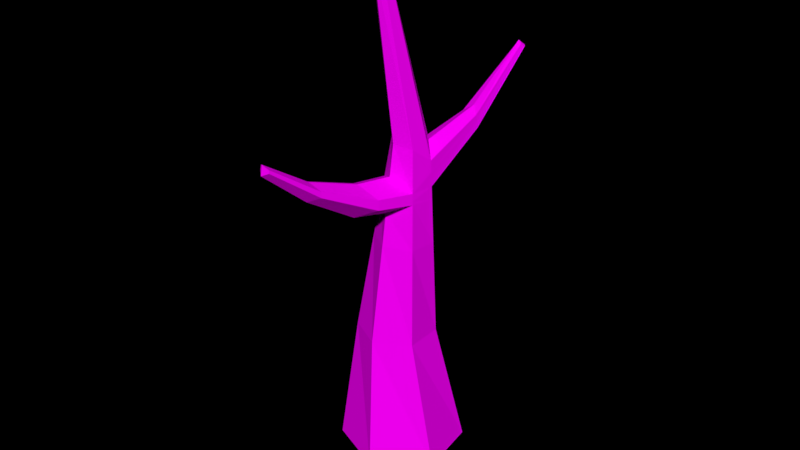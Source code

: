 # Source: Tree_Autumn_1_.blend  (saved by Blender 2.79.0; exported with 4.5.12 LTS)
import bpy
from mathutils import Matrix  # noqa: F401  (used for matrix-valued properties, if any)

bpy.ops.wm.read_factory_settings(use_empty=True)
scene = bpy.context.scene
scene.name = 'Scene'

# ---- collections
col_collection_1 = bpy.data.collections.new('Collection 1'); scene.collection.children.link(col_collection_1)

# ---- images (referenced by path relative to the original .blend; pixels are not part of the script)
import os
ASSET_DIR = os.environ.get("B2B_ASSET_DIR", "")  # directory of the original .blend (textures are referenced by path, not embedded)
HERE = os.path.dirname(os.path.abspath(__file__))  # packed textures are extracted next to this script under _unpacked/

def load_image(name, relpath, width, height, colorspace="sRGB"):
    """Load a texture the original file referenced (path relative to the .blend, or extracted next to this script)."""
    p = next((c for c in (os.path.join(HERE, relpath), os.path.join(ASSET_DIR, relpath)) if relpath and os.path.exists(c)), "")
    if p:
        img = bpy.data.images.load(p, check_existing=True)
        img.name = name
    else:  # same state as the original file: an image datablock whose file is absent (Cycles renders it pink)
        img = bpy.data.images.new(name, width, height)
        img.source = "FILE"
        img.filepath = "//" + (relpath or name)
    img.colorspace_settings.name = colorspace
    return img
img_colors_png_026 = load_image('colors.png.026', 'Textures/colors.png', 1024, 1024, 'sRGB')

# ---- materials (node trees are filled in below, after node groups)
mat_tree_003 = bpy.data.materials.new('Tree.003')
mat_tree_003.alpha_threshold = 0.0
mat_tree_003.roughness = 0.5

# ---- material node trees
mat_tree_003.use_nodes = True; mat_tree_003.node_tree.nodes.clear()
_N = mat_tree_003.node_tree.nodes; _L = mat_tree_003.node_tree.links
n0 = _N.new('ShaderNodeOutputMaterial'); n0.name = 'Material Output'; n0.location = (300, 300)
n1 = _N.new('ShaderNodeBsdfDiffuse'); n1.name = 'Diffuse BSDF'; n1.location = (10, 300)
n2 = _N.new('ShaderNodeTexImage'); n2.name = 'Image Texture'; n2.location = (-218, 308)
n2.width = 140
n2.image = img_colors_png_026
_L.new(n1.outputs[0], n0.inputs[0])
_L.new(n2.outputs[0], n1.inputs[0])
n0.is_active_output = True

# ---- world
world_world = bpy.data.worlds.new('World'); scene.world = world_world
world_world.color = (0.0, 0.0, 0.0)
world_world.use_sun_shadow = False
world_world.sun_shadow_jitter_overblur = 0.0
world_world.cycles.sampling_method = 'MANUAL'

# ---- meshes
me_circle_1219 = bpy.data.meshes.new('Circle.1219')
me_circle_1219.from_pydata([(0.0, 1.0, 0.0), (-0.866, 0.5, 0.0), (-0.866, -0.5, 0.0), (8.941e-08, -1.0, 0.0), (0.866, -0.5, 0.0), (0.866, 0.5, 0.0), (0.06389, 0.5272, 2.06), (-0.5044, 0.2729, 2.065), (-0.5683, -0.3463, 2.077), (-0.06389, -0.7112, 2.084), (0.5044, -0.4569, 2.079), (0.5683, 0.1623, 2.067), (0.1272, 0.4156, 4.991), (-0.1838, 0.3781, 5.196), (-0.336, 0.05687, 4.978), (-0.1315, -0.1627, 5.272), (0.1838, -0.1328, 5.268), (0.3153, 0.1526, 5.228), (0.1319, -0.215, 7.938), (0.02844, -0.2387, 7.948), (-0.005007, -0.3385, 7.932), (0.06497, -0.4147, 7.906), (0.1684, -0.3911, 7.897), (0.2018, -0.2912, 7.913), (0.4418, 0.1574, 3.647), (0.0977, 0.4676, 3.626), (-0.0977, -0.4369, 3.678), (0.3441, -0.2948, 3.673), (-0.3441, 0.3255, 3.63), (-0.4418, -0.1268, 3.656), (0.3786, 0.155, 4.437), (-0.1146, -0.2998, 4.475), (-0.264, 0.3518, 4.413), (0.1181, 0.4316, 4.571), (1.186, -1.089, 4.871), (-0.3605, 0.0143, 4.671), (0.3687, 0.1546, 4.561), (-0.1178, -0.2737, 4.627), (-0.7352, 0.892, 5.449), (0.1231, 0.4229, 4.8), (0.2335, -0.183, 4.774), (-0.3469, 0.03788, 4.841), (-1.053, 1.739, 6.391), (-1.096, 1.701, 6.434), (-1.149, 1.683, 6.376), (-1.162, 1.799, 6.339), (-1.081, 1.797, 6.342), (-1.175, 1.717, 6.335), (-1.129, 1.75, 6.386), (-1.066, 1.765, 6.368), (-1.161, 1.698, 6.358), (-0.7445, 0.8893, 5.381), (-0.49, 1.075, 5.461), (-0.6465, 1.043, 5.569), (-0.5049, 1.104, 5.253), (-0.7077, 1.069, 5.181), (-0.4968, 1.088, 5.366), (-0.7561, 0.886, 5.295), (0.1136, 0.4396, 4.361), (0.29, -0.2402, 4.211), (-0.3949, -0.04543, 4.242), (0.3828, 0.1552, 4.385), (-0.1127, -0.3153, 4.385), (-0.2979, 0.3407, 4.082), (1.599, -1.729, 5.419), (1.598, -1.729, 5.435), (1.455, -1.866, 5.42), (1.454, -1.861, 5.446), (1.555, -1.827, 5.533), (1.564, -1.836, 5.444), (1.595, -1.729, 5.471), (1.453, -1.854, 5.49), (1.572, -1.844, 5.369), (1.106, -1.269, 5.078), (0.9213, -1.331, 4.919), (0.9196, -1.317, 5.0), (1.184, -1.089, 4.899), (1.136, -1.299, 4.779), (1.178, -1.089, 4.965), (0.9223, -1.339, 4.871), (0.2791, -0.7376, 4.542), (0.7265, -0.325, 4.508), (0.7304, -0.3249, 4.46), (0.5949, -0.6316, 4.813), (0.2762, -0.7139, 4.68), (0.6462, -0.6835, 4.303), (0.7176, -0.3254, 4.62), (0.2809, -0.7516, 4.46)], [], [(1, 7, 6, 0), (0, 6, 11, 5), (4, 10, 9, 3), (2, 8, 7, 1), (5, 11, 10, 4), (3, 9, 8, 2), (39, 12, 17, 36), (40, 16, 15, 37), (56, 49, 42, 52), (36, 17, 16, 40), (37, 15, 14, 41), (55, 45, 46, 54), (17, 23, 22, 16), (15, 21, 20, 14), (13, 19, 18, 12), (12, 18, 23, 17), (16, 22, 21, 15), (14, 20, 19, 13), (7, 28, 25, 6), (9, 26, 29, 8), (11, 24, 27, 10), (8, 29, 28, 7), (10, 27, 26, 9), (6, 25, 24, 11), (63, 32, 33, 58), (62, 31, 35, 60), (34, 64, 72, 77), (60, 35, 32, 63), (76, 65, 64, 34), (58, 33, 30, 61), (38, 44, 50, 51), (31, 37, 41, 35), (75, 71, 68, 73), (52, 42, 43, 53), (74, 67, 71, 75), (33, 39, 36, 30), (50, 44, 43, 48), (48, 43, 42, 49), (45, 48, 49, 46), (47, 50, 48, 45), (57, 47, 45, 55), (53, 43, 44, 38), (51, 50, 47, 57), (54, 46, 49, 56), (33, 54, 56, 39), (41, 51, 57, 35), (13, 53, 38, 14), (35, 57, 55, 32), (12, 52, 53, 13), (14, 38, 51, 41), (32, 55, 54, 33), (39, 56, 52, 12), (25, 58, 61, 24), (27, 59, 62, 26), (29, 60, 63, 28), (24, 61, 59, 27), (26, 62, 60, 29), (28, 63, 58, 25), (64, 65, 69, 72), (72, 69, 67, 66), (65, 70, 68, 69), (69, 68, 71, 67), (73, 68, 70, 78), (77, 72, 66, 79), (79, 66, 67, 74), (78, 70, 65, 76), (86, 78, 76, 81), (87, 79, 74, 80), (85, 77, 79, 87), (83, 73, 78, 86), (80, 74, 75, 84), (84, 75, 73, 83), (81, 76, 34, 82), (82, 34, 77, 85), (61, 82, 85, 59), (30, 81, 82, 61), (37, 84, 83, 40), (31, 80, 84, 37), (40, 83, 86, 36), (59, 85, 87, 62), (62, 87, 80, 31), (36, 86, 81, 30)])
_uv = me_circle_1219.uv_layers.new(name='UVMap')
_uv.uv.foreach_set('vector', [0.04352, 0.9671, 0.04352, 0.9696, 0.04464, 0.9695, 0.04526, 0.9667, 0.03167, 0.9425, 0.0332, 0.946, 0.03421, 0.9458, 0.03318, 0.9422, 0.06063, 0.9554, 0.05997, 0.953, 0.05882, 0.9532, 0.05882, 0.9558, 0.05363, 0.9437, 0.05421, 0.9399, 0.05309, 0.9397, 0.05182, 0.9433, 0.03318, 0.9422, 0.03421, 0.9458, 0.03519, 0.9457, 0.03483, 0.9419, 0.05472, 0.9436, 0.05498, 0.9399, 0.05421, 0.9399, 0.05363, 0.9437, 0.03436, 0.9508, 0.03445, 0.9511, 0.03511, 0.9515, 0.03492, 0.9503, 0.04457, 0.9573, 0.04443, 0.9579, 0.04494, 0.9582, 0.04526, 0.9574, 0.03297, 0.9521, 0.03174, 0.9542, 0.0318, 0.9542, 0.03303, 0.9523, 0.03492, 0.9503, 0.03511, 0.9515, 0.03549, 0.9515, 0.03545, 0.9506, 0.05514, 0.9353, 0.05518, 0.9342, 0.05463, 0.9347, 0.05461, 0.9349, 0.05959, 0.9476, 0.05929, 0.9501, 0.05943, 0.9501, 0.05997, 0.9476, 0.03511, 0.9515, 0.03668, 0.9561, 0.03681, 0.9561, 0.03549, 0.9515, 0.05518, 0.9342, 0.05669, 0.9296, 0.05654, 0.9296, 0.05463, 0.9347, 0.05929, 0.9499, 0.0589, 0.9461, 0.0587, 0.9461, 0.0587, 0.9501, 0.03445, 0.9511, 0.0365, 0.9562, 0.03668, 0.9561, 0.03511, 0.9515, 0.04421, 0.9667, 0.04382, 0.963, 0.04362, 0.9629, 0.04362, 0.9667, 0.05463, 0.9347, 0.05654, 0.9296, 0.05637, 0.9295, 0.05416, 0.9341, 0.05929, 0.9427, 0.0597, 0.9446, 0.06056, 0.9446, 0.06044, 0.9428, 0.05498, 0.9399, 0.05508, 0.9371, 0.05444, 0.9371, 0.05421, 0.9399, 0.03421, 0.9458, 0.03466, 0.9486, 0.03534, 0.9486, 0.03519, 0.9457, 0.05421, 0.9399, 0.05444, 0.9371, 0.05363, 0.9369, 0.05309, 0.9397, 0.05997, 0.953, 0.05974, 0.951, 0.05888, 0.9511, 0.05882, 0.9532, 0.0332, 0.946, 0.03387, 0.9487, 0.03466, 0.9486, 0.03421, 0.9458, 0.05981, 0.9452, 0.0599, 0.9456, 0.06063, 0.9457, 0.06062, 0.9454, 0.05513, 0.9358, 0.05513, 0.9356, 0.05459, 0.9352, 0.05452, 0.936, 0.03773, 0.9503, 0.03931, 0.951, 0.03946, 0.9509, 0.03801, 0.9501, 0.05452, 0.936, 0.05459, 0.9352, 0.05389, 0.9355, 0.05378, 0.9361, 0.03774, 0.9504, 0.03931, 0.951, 0.03931, 0.951, 0.03773, 0.9503, 0.03418, 0.95, 0.03427, 0.9504, 0.03489, 0.95, 0.03487, 0.9499, 0.05321, 0.9336, 0.05205, 0.9318, 0.05201, 0.9318, 0.05319, 0.9337, 0.05513, 0.9356, 0.05514, 0.9353, 0.05461, 0.9349, 0.05459, 0.9352, 0.04514, 0.964, 0.04524, 0.9624, 0.04509, 0.9623, 0.04488, 0.9638, 0.04436, 0.96, 0.04429, 0.9622, 0.04438, 0.9623, 0.0446, 0.9602, 0.05738, 0.935, 0.05866, 0.9341, 0.05866, 0.934, 0.05739, 0.9348, 0.03427, 0.9504, 0.03436, 0.9508, 0.03492, 0.9503, 0.03489, 0.95, 0.05201, 0.9318, 0.05205, 0.9318, 0.05205, 0.9317, 0.05193, 0.9318, 0.05869, 0.9557, 0.05869, 0.9558, 0.05881, 0.9558, 0.05882, 0.9557, 0.05869, 0.9555, 0.05869, 0.9557, 0.05882, 0.9557, 0.05882, 0.9556, 0.05196, 0.9319, 0.05201, 0.9318, 0.05193, 0.9318, 0.05182, 0.9318, 0.05316, 0.9339, 0.05196, 0.9319, 0.05182, 0.9318, 0.05279, 0.934, 0.0446, 0.9602, 0.04438, 0.9623, 0.0445, 0.9623, 0.04492, 0.96, 0.05319, 0.9337, 0.05201, 0.9318, 0.05196, 0.9319, 0.05316, 0.9339, 0.03289, 0.9519, 0.03167, 0.9542, 0.03174, 0.9542, 0.03297, 0.9521, 0.03427, 0.9504, 0.03289, 0.9519, 0.03297, 0.9521, 0.03436, 0.9508, 0.05461, 0.9349, 0.05319, 0.9337, 0.05316, 0.9339, 0.05459, 0.9352, 0.04464, 0.9586, 0.0446, 0.9602, 0.04492, 0.96, 0.04526, 0.9582, 0.05459, 0.9352, 0.05316, 0.9339, 0.05279, 0.934, 0.05389, 0.9355, 0.04418, 0.9582, 0.04436, 0.96, 0.0446, 0.9602, 0.04464, 0.9586, 0.05463, 0.9347, 0.05321, 0.9336, 0.05319, 0.9337, 0.05461, 0.9349, 0.0599, 0.9456, 0.05959, 0.9476, 0.05997, 0.9476, 0.06063, 0.9457, 0.03436, 0.9508, 0.03297, 0.9521, 0.03303, 0.9523, 0.03445, 0.9511, 0.03387, 0.9487, 0.03418, 0.95, 0.03487, 0.9499, 0.03466, 0.9486, 0.05974, 0.951, 0.05967, 0.9504, 0.0589, 0.9501, 0.05888, 0.9511, 0.05444, 0.9371, 0.05452, 0.936, 0.05378, 0.9361, 0.05363, 0.9369, 0.03466, 0.9486, 0.03487, 0.9499, 0.03539, 0.9496, 0.03534, 0.9486, 0.05508, 0.9371, 0.05513, 0.9358, 0.05452, 0.936, 0.05444, 0.9371, 0.0597, 0.9446, 0.05981, 0.9452, 0.06062, 0.9454, 0.06056, 0.9446, 0.03931, 0.951, 0.03931, 0.951, 0.03947, 0.951, 0.03946, 0.9509, 0.05929, 0.9459, 0.05919, 0.9459, 0.05915, 0.9461, 0.05919, 0.9461, 0.03931, 0.951, 0.03932, 0.9511, 0.03948, 0.9512, 0.03947, 0.951, 0.05919, 0.9459, 0.05907, 0.9459, 0.05909, 0.9461, 0.05915, 0.9461, 0.04488, 0.9638, 0.04509, 0.9623, 0.0449, 0.9624, 0.04452, 0.964, 0.04394, 0.9595, 0.04356, 0.9579, 0.04333, 0.9579, 0.04352, 0.9596, 0.05738, 0.9351, 0.05865, 0.9342, 0.05866, 0.9341, 0.05738, 0.935, 0.03776, 0.9505, 0.03932, 0.9511, 0.03931, 0.951, 0.03774, 0.9504, 0.03601, 0.9502, 0.03776, 0.9505, 0.03774, 0.9504, 0.03598, 0.95, 0.05603, 0.9357, 0.05738, 0.9351, 0.05738, 0.935, 0.05603, 0.9356, 0.04418, 0.9611, 0.04394, 0.9595, 0.04352, 0.9596, 0.04347, 0.9613, 0.04482, 0.9653, 0.04488, 0.9638, 0.04452, 0.964, 0.04421, 0.9657, 0.05603, 0.9356, 0.05738, 0.935, 0.05739, 0.9348, 0.05604, 0.9353, 0.04526, 0.9657, 0.04514, 0.964, 0.04488, 0.9638, 0.04482, 0.9653, 0.03598, 0.95, 0.03774, 0.9504, 0.03773, 0.9503, 0.03597, 0.9499, 0.03597, 0.9499, 0.03773, 0.9503, 0.03801, 0.9501, 0.03644, 0.9495, 0.06341, 0.9433, 0.06276, 0.9437, 0.06276, 0.9444, 0.06341, 0.944, 0.03489, 0.95, 0.03598, 0.95, 0.03597, 0.9499, 0.03487, 0.9499, 0.04526, 0.9574, 0.04505, 0.9566, 0.04443, 0.9565, 0.04457, 0.9573, 0.05513, 0.9356, 0.05603, 0.9356, 0.05604, 0.9353, 0.05514, 0.9353, 0.04488, 0.9663, 0.04482, 0.9653, 0.04421, 0.9657, 0.04421, 0.9667, 0.04412, 0.962, 0.04418, 0.9611, 0.04347, 0.9613, 0.04333, 0.9623, 0.05513, 0.9358, 0.05603, 0.9357, 0.05603, 0.9356, 0.05513, 0.9356, 0.03492, 0.9503, 0.03601, 0.9502, 0.03598, 0.95, 0.03489, 0.95])
me_circle_1219.materials.append(mat_tree_003)
me_circle_1219.use_remesh_preserve_volume = False
me_circle_1219.use_remesh_preserve_attributes = False
me_circle_1219.use_mirror_vertex_groups = False
me_circle_1219.update()

# ---- objects
ob_tree__autumn_1 = bpy.data.objects.new('Tree (Autumn 1)', me_circle_1219)

# ---- transforms, parenting, visibility, modifiers, constraints
ob_tree__autumn_1.location = (0.0, 0.0, 0.0)
ob_tree__autumn_1.rotation_euler = (0.0, -0.0, -0.904)
ob_tree__autumn_1.scale = (0.4045, 0.4045, 0.4045)
ob_tree__autumn_1.lineart.crease_threshold = 0.0

# ---- collection membership
col_collection_1.objects.link(ob_tree__autumn_1)

# ---- scene / render settings (as saved in the file)
scene.frame_start = 1; scene.frame_end = 250; scene.frame_set(1)
scene.render.engine = 'CYCLES'
scene.render.dither_intensity = 0.0
scene.cycles.use_denoising = False
scene.cycles.samples = 150
scene.cycles.sampling_pattern = 'TABULATED_SOBOL'
scene.cycles.use_adaptive_sampling = False
scene.cycles.use_light_tree = False
scene.cycles.blur_glossy = 0.0
scene.cycles.sample_clamp_indirect = 0.0
scene.view_settings.view_transform = 'Standard'
bpy.context.view_layer.update()

# ---- added for rendering (the .blend has no active camera and no usable light): camera, sun
cam_auto = bpy.data.cameras.new('AutoCamera')
cam_auto.lens = 50.0
cam_auto.sensor_width = 36.0
cam_auto.clip_end = 1000.0
ob_auto_camera = bpy.data.objects.new('AutoCamera', cam_auto)
scene.collection.objects.link(ob_auto_camera)
ob_auto_camera.location = (3.85969, -4.65638, 4.66101)
ob_auto_camera.rotation_euler = (1.09748, -7.21219e-08, 0.694738)
scene.camera = ob_auto_camera
light_auto_sun = bpy.data.lights.new('AutoSun', 'SUN')
light_auto_sun.energy = 3.0
light_auto_sun.angle = 0.0523599
ob_auto_sun = bpy.data.objects.new('AutoSun', light_auto_sun)
scene.collection.objects.link(ob_auto_sun)
ob_auto_sun.rotation_euler = (0.872665, 0.174533, 0.523599)
bpy.context.view_layer.update()
